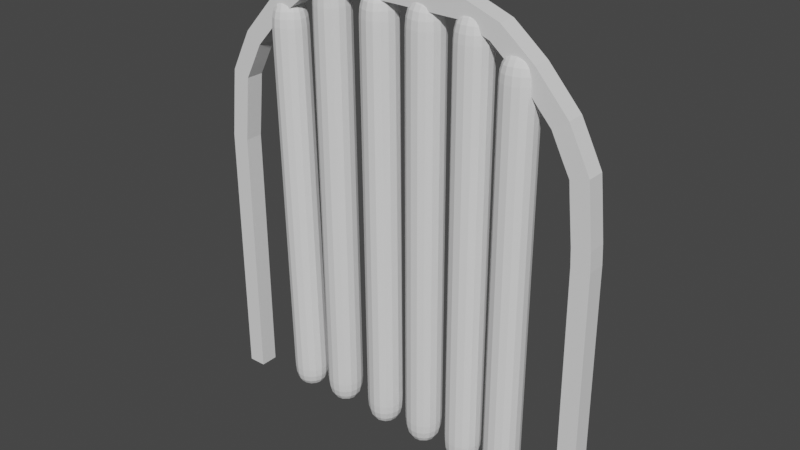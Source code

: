 # Source: untitled.blend  (saved by Blender 2.93.21; exported with 4.5.12 LTS)
import bpy
from mathutils import Matrix  # noqa: F401  (used for matrix-valued properties, if any)

bpy.ops.wm.read_factory_settings(use_empty=True)
scene = bpy.context.scene
scene.name = 'Scene'

# ---- collections
col_collection = bpy.data.collections.new('Collection'); scene.collection.children.link(col_collection)

# ---- world
world_world = bpy.data.worlds.new('World'); scene.world = world_world
world_world.use_nodes = True; world_world.node_tree.nodes.clear()
_N = world_world.node_tree.nodes; _L = world_world.node_tree.links
n0 = _N.new('ShaderNodeOutputWorld'); n0.name = 'World Output'; n0.location = (300, 300)
n1 = _N.new('ShaderNodeBackground'); n1.name = 'Background'; n1.location = (10, 300)
n1.inputs[0].default_value = (0.05088, 0.05088, 0.05088, 1.0)
_L.new(n1.outputs[0], n0.inputs[0])
n0.is_active_output = True
world_world.color = (0.05088, 0.05088, 0.05088)
world_world.use_sun_shadow = False
world_world.sun_shadow_jitter_overblur = 0.0

# ---- meshes
me_plane = bpy.data.meshes.new('Plane')
me_plane.from_pydata([(1.016, -1.0, 5.928), (1.068, -1.0, -1.266), (0.8204, -1.0, 7.773), (0.2651, -1.0, 8.851), (-0.581, -1.039, 9.823), (-1.444, -1.039, 10.52), (-2.359, -1.039, 10.85), (-3.263, -1.034, 10.86), (-4.256, -1.034, 10.87), (-9.612, -1.027, 5.965), (-9.569, -1.027, -1.256), (-9.417, -1.027, 7.811), (-8.861, -1.027, 8.888), (-7.979, -1.027, 9.852), (-7.081, -1.027, 10.55), (-6.049, -1.027, 10.88), (-5.39, -1.03, 10.86)], [(0, 2), (1, 0), (2, 3), (3, 4), (4, 5), (5, 6), (6, 7), (7, 8), (9, 11), (10, 9), (11, 12), (12, 13), (13, 14), (14, 15), (15, 16), (16, 8)], [])
_uv = me_plane.uv_layers.new(name='UVMap')
_uv.uv.foreach_set('vector', [])
me_plane.use_remesh_fix_poles = True
me_plane.use_remesh_preserve_attributes = False
me_plane.update()
me_plane_006 = bpy.data.meshes.new('Plane.006')
me_plane_006.from_pydata([(-1.366, -1.405, -0.8), (-1.415, -1.414, 4.817)], [(0, 1)], [])
_uv = me_plane_006.uv_layers.new(name='UVMap')
_uv.uv.foreach_set('vector', [])
me_plane_006.use_remesh_fix_poles = True
me_plane_006.use_remesh_preserve_attributes = False
me_plane_006.update()
me_plane_007 = bpy.data.meshes.new('Plane.007')
me_plane_007.from_pydata([(-1.353, -1.405, -0.8627), (-1.348, -1.432, 5.093)], [(0, 1)], [])
_uv = me_plane_007.uv_layers.new(name='UVMap')
_uv.uv.foreach_set('vector', [])
me_plane_007.use_remesh_fix_poles = True
me_plane_007.use_remesh_preserve_attributes = False
me_plane_007.update()
me_plane_008 = bpy.data.meshes.new('Plane.008')
me_plane_008.from_pydata([(-1.346, -1.405, -0.8883), (-1.351, -1.441, 5.084)], [(0, 1)], [])
_uv = me_plane_008.uv_layers.new(name='UVMap')
_uv.uv.foreach_set('vector', [])
me_plane_008.use_remesh_fix_poles = True
me_plane_008.use_remesh_preserve_attributes = False
me_plane_008.update()
me_plane_009 = bpy.data.meshes.new('Plane.009')
me_plane_009.from_pydata([(-1.359, -1.405, -0.9694), (-1.365, -1.467, 4.998)], [(0, 1)], [])
_uv = me_plane_009.uv_layers.new(name='UVMap')
_uv.uv.foreach_set('vector', [])
me_plane_009.use_remesh_fix_poles = True
me_plane_009.use_remesh_preserve_attributes = False
me_plane_009.update()
me_plane_010 = bpy.data.meshes.new('Plane.010')
me_plane_010.from_pydata([(-1.301, -1.397, -0.5029), (-1.38, -1.449, 5.075)], [(0, 1)], [])
_uv = me_plane_010.uv_layers.new(name='UVMap')
_uv.uv.foreach_set('vector', [])
me_plane_010.use_remesh_fix_poles = True
me_plane_010.use_remesh_preserve_attributes = False
me_plane_010.update()
me_plane_012 = bpy.data.meshes.new('Plane.012')
me_plane_012.from_pydata([(-1.346, -1.405, -0.8883), (-1.365, -1.449, 5.069)], [(0, 1)], [])
_uv = me_plane_012.uv_layers.new(name='UVMap')
_uv.uv.foreach_set('vector', [])
me_plane_012.use_remesh_fix_poles = True
me_plane_012.use_remesh_preserve_attributes = False
me_plane_012.update()

# ---- objects
ob_plane = bpy.data.objects.new('Plane', me_plane)
ob_plane_004 = bpy.data.objects.new('Plane.004', me_plane_006)
ob_plane_001 = bpy.data.objects.new('Plane.001', me_plane_007)
ob_plane_002 = bpy.data.objects.new('Plane.002', me_plane_008)
ob_plane_003 = bpy.data.objects.new('Plane.003', me_plane_009)
ob_plane_005 = bpy.data.objects.new('Plane.005', me_plane_010)
ob_plane_007 = bpy.data.objects.new('Plane.007', me_plane_012)

# ---- transforms, parenting, visibility, modifiers, constraints
ob_plane.location = (-3.05, 0.1258, 1.28)
_m = ob_plane.modifiers.new('Skin', 'SKIN')
ob_plane_004.location = (-1.13, 1.965, 1.603)
ob_plane_004.rotation_euler = (6.135e-12, 0.009554, 1.284e-09)
ob_plane_004.scale = (2.054, 2.054, 2.054)
_m = ob_plane_004.modifiers.new('Skin', 'SKIN')
_m = ob_plane_004.modifiers.new('Subdivision', 'SUBSURF')
ob_plane_001.location = (-2.44, 2.051, 1.715)
ob_plane_001.scale = (2.054, 2.054, 2.054)
_m = ob_plane_001.modifiers.new('Skin', 'SKIN')
_m = ob_plane_001.modifiers.new('Subdivision', 'SUBSURF')
ob_plane_002.location = (-3.776, 2.079, 1.782)
ob_plane_002.scale = (2.054, 2.054, 2.054)
_m = ob_plane_002.modifiers.new('Skin', 'SKIN')
_m = ob_plane_002.modifiers.new('Subdivision', 'SUBSURF')
ob_plane_003.location = (-6.586, 2.122, 1.964)
ob_plane_003.scale = (2.054, 2.054, 2.054)
_m = ob_plane_003.modifiers.new('Skin', 'SKIN')
_m = ob_plane_003.modifiers.new('Subdivision', 'SUBSURF')
ob_plane_005.location = (-7.984, 2.079, 0.985)
ob_plane_005.scale = (2.054, 2.054, 2.054)
_m = ob_plane_005.modifiers.new('Skin', 'SKIN')
_m = ob_plane_005.modifiers.new('Subdivision', 'SUBSURF')
ob_plane_007.location = (-5.109, 2.079, 1.782)
ob_plane_007.scale = (2.054, 2.054, 2.054)
_m = ob_plane_007.modifiers.new('Skin', 'SKIN')
_m = ob_plane_007.modifiers.new('Subdivision', 'SUBSURF')

# ---- collection membership
col_collection.objects.link(ob_plane)
col_collection.objects.link(ob_plane_004)
col_collection.objects.link(ob_plane_001)
col_collection.objects.link(ob_plane_002)
col_collection.objects.link(ob_plane_003)
col_collection.objects.link(ob_plane_005)
col_collection.objects.link(ob_plane_007)

# ---- scene / render settings (as saved in the file)
scene.frame_start = 1; scene.frame_end = 250; scene.frame_set(1)
scene.render.engine = 'BLENDER_EEVEE_NEXT'
scene.cycles.use_denoising = False
scene.cycles.samples = 128
scene.cycles.sampling_pattern = 'TABULATED_SOBOL'
scene.cycles.use_adaptive_sampling = False
scene.cycles.use_light_tree = False
scene.view_settings.view_transform = 'Filmic'
bpy.context.view_layer.update()

# ---- added for rendering (the .blend has no active camera and no usable light): camera, sun
cam_auto = bpy.data.cameras.new('AutoCamera')
cam_auto.lens = 50.0
cam_auto.sensor_width = 36.0
cam_auto.clip_end = 1000.0
ob_auto_camera = bpy.data.objects.new('AutoCamera', cam_auto)
scene.collection.objects.link(ob_auto_camera)
ob_auto_camera.location = (8.37126, -19.6943, 18.7789)
ob_auto_camera.rotation_euler = (1.09748, -7.21219e-08, 0.694738)
scene.camera = ob_auto_camera
light_auto_sun = bpy.data.lights.new('AutoSun', 'SUN')
light_auto_sun.energy = 3.0
light_auto_sun.angle = 0.0523599
ob_auto_sun = bpy.data.objects.new('AutoSun', light_auto_sun)
scene.collection.objects.link(ob_auto_sun)
ob_auto_sun.rotation_euler = (0.872665, 0.174533, 0.523599)
bpy.context.view_layer.update()

